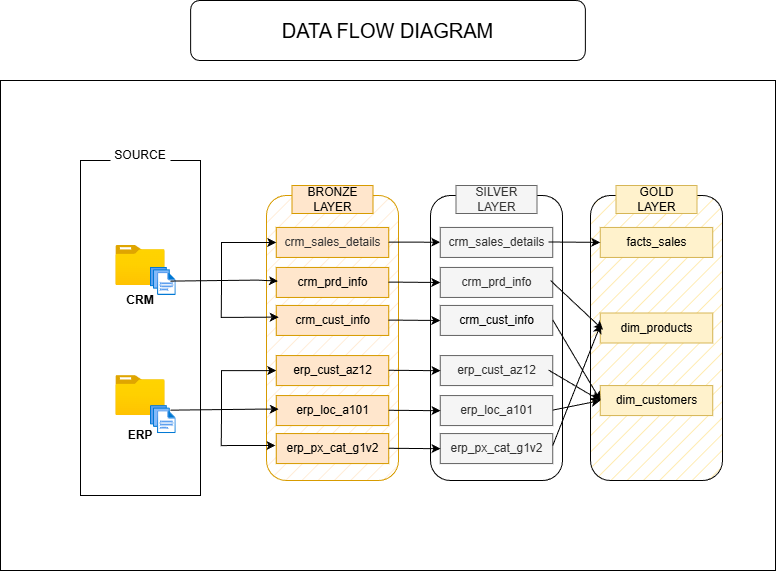

The diagram above was exported from draw.io. Its source (the exported page's mxGraphModel, read from the mxfile embedded in the PNG):
<mxGraphModel dx="1603" dy="-137" grid="1" gridSize="10" guides="1" tooltips="1" connect="1" arrows="1" fold="1" page="1" pageScale="1" pageWidth="850" pageHeight="1100" math="0" shadow="0">
  <root>
    <mxCell id="0" />
    <mxCell id="1" parent="0" />
    <mxCell id="g2eMXG646P4KQANh_3t4-22" parent="1" style="rounded=0;whiteSpace=wrap;html=1;" value="" vertex="1">
      <mxGeometry height="490" width="775" x="50" y="1310" as="geometry" />
    </mxCell>
    <mxCell id="g2eMXG646P4KQANh_3t4-45" parent="1" style="rounded=1;whiteSpace=wrap;html=1;" value="&lt;font style=&quot;font-size: 20px;&quot;&gt;DATA FLOW DIAGRAM&lt;/font&gt;" vertex="1">
      <mxGeometry height="60" width="394.64" x="240.18" y="1230" as="geometry" />
    </mxCell>
    <mxCell id="g2eMXG646P4KQANh_3t4-75" parent="1" style="rounded=0;whiteSpace=wrap;html=1;fillColor=none;" value="" vertex="1">
      <mxGeometry height="335" width="120" x="130" y="1390" as="geometry" />
    </mxCell>
    <mxCell id="g2eMXG646P4KQANh_3t4-76" parent="1" style="image;aspect=fixed;html=1;points=[];align=center;fontSize=12;image=img/lib/azure2/general/Folder_Blank.svg;" value="" vertex="1">
      <mxGeometry height="40" width="49.29" x="165.36" y="1475" as="geometry" />
    </mxCell>
    <mxCell id="g2eMXG646P4KQANh_3t4-77" parent="1" style="text;html=1;whiteSpace=wrap;strokeColor=none;fillColor=none;align=center;verticalAlign=middle;rounded=0;" value="&lt;b&gt;CRM&lt;/b&gt;" vertex="1">
      <mxGeometry height="30" width="60" x="160" y="1515" as="geometry" />
    </mxCell>
    <mxCell id="g2eMXG646P4KQANh_3t4-78" parent="1" style="image;aspect=fixed;html=1;points=[];align=center;fontSize=12;image=img/lib/azure2/general/Folder_Blank.svg;" value="" vertex="1">
      <mxGeometry height="40" width="49.29" x="165.36" y="1605.07" as="geometry" />
    </mxCell>
    <mxCell id="g2eMXG646P4KQANh_3t4-79" parent="1" style="image;aspect=fixed;html=1;points=[];align=center;fontSize=12;image=img/lib/azure2/general/Files.svg;" value="" vertex="1">
      <mxGeometry height="28.13" width="25.72" x="200" y="1496.87" as="geometry" />
    </mxCell>
    <mxCell id="g2eMXG646P4KQANh_3t4-80" parent="1" style="image;aspect=fixed;html=1;points=[];align=center;fontSize=12;image=img/lib/azure2/general/Files.svg;" value="" vertex="1">
      <mxGeometry height="28.13" width="25.72" x="200" y="1635.07" as="geometry" />
    </mxCell>
    <mxCell id="g2eMXG646P4KQANh_3t4-81" parent="1" style="text;html=1;whiteSpace=wrap;strokeColor=none;fillColor=none;align=center;verticalAlign=middle;rounded=0;" value="&lt;b&gt;ERP&lt;/b&gt;" vertex="1">
      <mxGeometry height="20" width="60" x="160" y="1655.07" as="geometry" />
    </mxCell>
    <mxCell id="g2eMXG646P4KQANh_3t4-82" parent="1" style="rounded=1;whiteSpace=wrap;html=1;fillColor=#ffe6cc;shadow=0;glass=0;fillStyle=hatch;strokeColor=#d79b00;" value="" vertex="1">
      <mxGeometry height="285" width="132" x="316" y="1425" as="geometry" />
    </mxCell>
    <mxCell id="g2eMXG646P4KQANh_3t4-83" parent="1" style="text;html=1;whiteSpace=wrap;strokeColor=#d79b00;fillColor=#ffe6cc;align=center;verticalAlign=middle;rounded=0;" value="&lt;span style=&quot;color: rgb(51, 51, 51);&quot;&gt;crm_sales_details&lt;/span&gt;" vertex="1">
      <mxGeometry height="30" width="112.5" x="325.75" y="1456.94" as="geometry" />
    </mxCell>
    <mxCell id="g2eMXG646P4KQANh_3t4-84" parent="1" style="text;html=1;whiteSpace=wrap;strokeColor=#d79b00;fillColor=#ffe6cc;align=center;verticalAlign=middle;rounded=0;" value="crm_prd_info" vertex="1">
      <mxGeometry height="30" width="112.5" x="325.75" y="1496.94" as="geometry" />
    </mxCell>
    <mxCell id="g2eMXG646P4KQANh_3t4-85" parent="1" style="text;html=1;whiteSpace=wrap;strokeColor=#d79b00;fillColor=#ffe6cc;align=center;verticalAlign=middle;rounded=0;" value="crm_cust_info" vertex="1">
      <mxGeometry height="30" width="112.5" x="325.75" y="1534.94" as="geometry" />
    </mxCell>
    <mxCell id="g2eMXG646P4KQANh_3t4-86" parent="1" style="text;html=1;whiteSpace=wrap;strokeColor=#d79b00;fillColor=#ffe6cc;align=center;verticalAlign=middle;rounded=0;" value="BRONZE LAYER" vertex="1">
      <mxGeometry height="28" width="81" x="341.5" y="1415" as="geometry" />
    </mxCell>
    <mxCell id="g2eMXG646P4KQANh_3t4-87" edge="1" parent="1" style="endArrow=classic;html=1;rounded=0;entryX=0.015;entryY=0.455;entryDx=0;entryDy=0;entryPerimeter=0;" target="g2eMXG646P4KQANh_3t4-84" value="">
      <mxGeometry height="50" relative="1" width="50" as="geometry">
        <Array as="points">
          <mxPoint x="307" y="1509.6" />
        </Array>
        <mxPoint x="220" y="1510.6" as="sourcePoint" />
        <mxPoint x="317.01250000000005" y="1509.4099999999999" as="targetPoint" />
      </mxGeometry>
    </mxCell>
    <mxCell id="g2eMXG646P4KQANh_3t4-88" edge="1" parent="1" style="edgeStyle=none;orthogonalLoop=1;jettySize=auto;html=1;rounded=0;" target="g2eMXG646P4KQANh_3t4-83" value="">
      <mxGeometry relative="1" width="100" as="geometry">
        <Array as="points">
          <mxPoint x="271" y="1471.94" />
        </Array>
        <mxPoint x="271" y="1516.94" as="sourcePoint" />
        <mxPoint x="308" y="1489.94" as="targetPoint" />
      </mxGeometry>
    </mxCell>
    <mxCell id="g2eMXG646P4KQANh_3t4-89" edge="1" parent="1" style="edgeStyle=none;orthogonalLoop=1;jettySize=auto;html=1;rounded=0;entryX=0.022;entryY=0.389;entryDx=0;entryDy=0;entryPerimeter=0;" target="g2eMXG646P4KQANh_3t4-85" value="">
      <mxGeometry relative="1" width="100" as="geometry">
        <Array as="points">
          <mxPoint x="270.75" y="1546.94" />
        </Array>
        <mxPoint x="271" y="1516.94" as="sourcePoint" />
        <mxPoint x="313.75" y="1546.94" as="targetPoint" />
      </mxGeometry>
    </mxCell>
    <mxCell id="g2eMXG646P4KQANh_3t4-90" parent="1" style="text;html=1;whiteSpace=wrap;strokeColor=#d79b00;fillColor=#ffe6cc;align=center;verticalAlign=middle;rounded=0;" value="erp_cust_az12" vertex="1">
      <mxGeometry height="30" width="112.5" x="325.75" y="1585.07" as="geometry" />
    </mxCell>
    <mxCell id="g2eMXG646P4KQANh_3t4-91" parent="1" style="text;html=1;whiteSpace=wrap;strokeColor=#d79b00;fillColor=#ffe6cc;align=center;verticalAlign=middle;rounded=0;" value="erp_loc_a101" vertex="1">
      <mxGeometry height="30" width="112.5" x="325.75" y="1625.07" as="geometry" />
    </mxCell>
    <mxCell id="g2eMXG646P4KQANh_3t4-92" parent="1" style="text;html=1;whiteSpace=wrap;strokeColor=#d79b00;fillColor=#ffe6cc;align=center;verticalAlign=middle;rounded=0;" value="erp_px_cat_g1v2" vertex="1">
      <mxGeometry height="30" width="112.5" x="325.75" y="1663.07" as="geometry" />
    </mxCell>
    <mxCell id="g2eMXG646P4KQANh_3t4-93" edge="1" parent="1" style="edgeStyle=none;orthogonalLoop=1;jettySize=auto;html=1;rounded=0;" target="g2eMXG646P4KQANh_3t4-90" value="">
      <mxGeometry relative="1" width="100" as="geometry">
        <Array as="points">
          <mxPoint x="271" y="1600.07" />
        </Array>
        <mxPoint x="271" y="1645.07" as="sourcePoint" />
        <mxPoint x="308" y="1618.07" as="targetPoint" />
      </mxGeometry>
    </mxCell>
    <mxCell id="g2eMXG646P4KQANh_3t4-94" edge="1" parent="1" style="edgeStyle=none;orthogonalLoop=1;jettySize=auto;html=1;rounded=0;" value="">
      <mxGeometry relative="1" width="100" as="geometry">
        <Array as="points">
          <mxPoint x="270.75" y="1675.07" />
        </Array>
        <mxPoint x="271" y="1645.07" as="sourcePoint" />
        <mxPoint x="325" y="1675" as="targetPoint" />
      </mxGeometry>
    </mxCell>
    <mxCell id="g2eMXG646P4KQANh_3t4-95" edge="1" parent="1" style="endArrow=classic;html=1;rounded=0;entryX=0.022;entryY=0.451;entryDx=0;entryDy=0;entryPerimeter=0;" target="g2eMXG646P4KQANh_3t4-91" value="">
      <mxGeometry height="50" relative="1" width="50" as="geometry">
        <Array as="points">
          <mxPoint x="307" y="1638.66" />
        </Array>
        <mxPoint x="220" y="1639.66" as="sourcePoint" />
        <mxPoint x="317.01250000000005" y="1638.47" as="targetPoint" />
      </mxGeometry>
    </mxCell>
    <mxCell id="g2eMXG646P4KQANh_3t4-96" parent="1" style="text;html=1;whiteSpace=wrap;strokeColor=none;fillColor=default;align=center;verticalAlign=middle;rounded=0;" value="SOURCE" vertex="1">
      <mxGeometry height="30" width="60" x="160" y="1370" as="geometry" />
    </mxCell>
    <mxCell id="g2eMXG646P4KQANh_3t4-97" parent="1" style="rounded=1;whiteSpace=wrap;html=1;fillColor=none;" value="" vertex="1">
      <mxGeometry height="285" width="132" x="480" y="1425" as="geometry" />
    </mxCell>
    <mxCell id="g2eMXG646P4KQANh_3t4-98" parent="1" style="text;html=1;whiteSpace=wrap;strokeColor=#666666;fillColor=#f5f5f5;align=center;verticalAlign=middle;rounded=0;fontColor=#333333;" value="crm_sales_details" vertex="1">
      <mxGeometry height="30" width="112.5" x="489.75" y="1456.94" as="geometry" />
    </mxCell>
    <mxCell id="g2eMXG646P4KQANh_3t4-99" parent="1" style="text;html=1;whiteSpace=wrap;strokeColor=#666666;fillColor=#f5f5f5;align=center;verticalAlign=middle;rounded=0;fontColor=#333333;" value="crm_prd_info" vertex="1">
      <mxGeometry height="30" width="112.5" x="489.75" y="1496.94" as="geometry" />
    </mxCell>
    <mxCell id="g2eMXG646P4KQANh_3t4-100" parent="1" style="text;html=1;whiteSpace=wrap;strokeColor=#666666;fillColor=#f5f5f5;align=center;verticalAlign=middle;rounded=0;fontColor=#333333;" value="&lt;span style=&quot;color: rgb(0, 0, 0);&quot;&gt;crm_cust_info&lt;/span&gt;" vertex="1">
      <mxGeometry height="30" width="112.5" x="489.75" y="1534.94" as="geometry" />
    </mxCell>
    <mxCell id="g2eMXG646P4KQANh_3t4-101" parent="1" style="text;html=1;whiteSpace=wrap;strokeColor=#666666;fillColor=#f5f5f5;align=center;verticalAlign=middle;rounded=0;fontColor=#333333;" value="SILVER&lt;div&gt;LAYER&lt;/div&gt;" vertex="1">
      <mxGeometry height="28" width="81" x="505.5" y="1415" as="geometry" />
    </mxCell>
    <mxCell id="g2eMXG646P4KQANh_3t4-102" parent="1" style="text;html=1;whiteSpace=wrap;strokeColor=#666666;fillColor=#f5f5f5;align=center;verticalAlign=middle;rounded=0;fontColor=#333333;" value="erp_cust_az12" vertex="1">
      <mxGeometry height="30" width="112.5" x="489.75" y="1585.07" as="geometry" />
    </mxCell>
    <mxCell id="g2eMXG646P4KQANh_3t4-103" parent="1" style="text;html=1;whiteSpace=wrap;strokeColor=#666666;fillColor=#f5f5f5;align=center;verticalAlign=middle;rounded=0;fontColor=#333333;" value="erp_loc_a101" vertex="1">
      <mxGeometry height="30" width="112.5" x="489.75" y="1625.07" as="geometry" />
    </mxCell>
    <mxCell id="g2eMXG646P4KQANh_3t4-104" parent="1" style="text;html=1;whiteSpace=wrap;strokeColor=#666666;fillColor=#f5f5f5;align=center;verticalAlign=middle;rounded=0;fontColor=#333333;" value="erp_px_cat_g1v2" vertex="1">
      <mxGeometry height="30" width="112.5" x="489.75" y="1663.07" as="geometry" />
    </mxCell>
    <mxCell id="g2eMXG646P4KQANh_3t4-105" edge="1" parent="1" style="edgeStyle=none;orthogonalLoop=1;jettySize=auto;html=1;rounded=0;" target="g2eMXG646P4KQANh_3t4-98" value="">
      <mxGeometry relative="1" width="100" as="geometry">
        <Array as="points" />
        <mxPoint x="438.25" y="1471.57" as="sourcePoint" />
        <mxPoint x="488.25" y="1471.57" as="targetPoint" />
      </mxGeometry>
    </mxCell>
    <mxCell id="g2eMXG646P4KQANh_3t4-106" edge="1" parent="1" style="edgeStyle=none;orthogonalLoop=1;jettySize=auto;html=1;rounded=0;" value="">
      <mxGeometry relative="1" width="100" as="geometry">
        <Array as="points" />
        <mxPoint x="438" y="1511.57" as="sourcePoint" />
        <mxPoint x="489.75" y="1512" as="targetPoint" />
      </mxGeometry>
    </mxCell>
    <mxCell id="g2eMXG646P4KQANh_3t4-107" edge="1" parent="1" style="edgeStyle=none;orthogonalLoop=1;jettySize=auto;html=1;rounded=0;" value="">
      <mxGeometry relative="1" width="100" as="geometry">
        <Array as="points" />
        <mxPoint x="438" y="1549.57" as="sourcePoint" />
        <mxPoint x="489.75" y="1550" as="targetPoint" />
      </mxGeometry>
    </mxCell>
    <mxCell id="g2eMXG646P4KQANh_3t4-108" edge="1" parent="1" style="edgeStyle=none;orthogonalLoop=1;jettySize=auto;html=1;rounded=0;" value="">
      <mxGeometry relative="1" width="100" as="geometry">
        <Array as="points" />
        <mxPoint x="438.25" y="1599.77" as="sourcePoint" />
        <mxPoint x="490" y="1600.2" as="targetPoint" />
      </mxGeometry>
    </mxCell>
    <mxCell id="g2eMXG646P4KQANh_3t4-109" edge="1" parent="1" style="edgeStyle=none;orthogonalLoop=1;jettySize=auto;html=1;rounded=0;" value="">
      <mxGeometry relative="1" width="100" as="geometry">
        <Array as="points" />
        <mxPoint x="438.25" y="1677.77" as="sourcePoint" />
        <mxPoint x="490" y="1678.2" as="targetPoint" />
      </mxGeometry>
    </mxCell>
    <mxCell id="g2eMXG646P4KQANh_3t4-110" edge="1" parent="1" style="edgeStyle=none;orthogonalLoop=1;jettySize=auto;html=1;rounded=0;" value="">
      <mxGeometry relative="1" width="100" as="geometry">
        <Array as="points" />
        <mxPoint x="438.25" y="1639.77" as="sourcePoint" />
        <mxPoint x="490" y="1640.2" as="targetPoint" />
      </mxGeometry>
    </mxCell>
    <mxCell id="g2eMXG646P4KQANh_3t4-111" parent="1" style="rounded=1;whiteSpace=wrap;html=1;fillColor=#FFE599;strokeColor=light-dark(#030303, #6d5100);fillStyle=hatch;" value="" vertex="1">
      <mxGeometry height="285" width="132" x="640" y="1425" as="geometry" />
    </mxCell>
    <mxCell id="g2eMXG646P4KQANh_3t4-112" parent="1" style="text;html=1;whiteSpace=wrap;strokeColor=#d6b656;fillColor=#fff2cc;align=center;verticalAlign=middle;rounded=0;" value="dim_customers" vertex="1">
      <mxGeometry height="30" width="112.5" x="649.75" y="1615.07" as="geometry" />
    </mxCell>
    <mxCell id="g2eMXG646P4KQANh_3t4-113" parent="1" style="text;html=1;whiteSpace=wrap;strokeColor=#d6b656;fillColor=#fff2cc;align=center;verticalAlign=middle;rounded=0;" value="dim_products" vertex="1">
      <mxGeometry height="30" width="112.5" x="649.75" y="1542.5" as="geometry" />
    </mxCell>
    <mxCell id="g2eMXG646P4KQANh_3t4-114" parent="1" style="text;html=1;whiteSpace=wrap;strokeColor=#d6b656;fillColor=#fff2cc;align=center;verticalAlign=middle;rounded=0;" value="facts_sales" vertex="1">
      <mxGeometry height="30" width="112.5" x="649.75" y="1456.94" as="geometry" />
    </mxCell>
    <mxCell id="g2eMXG646P4KQANh_3t4-115" parent="1" style="text;html=1;whiteSpace=wrap;strokeColor=#d6b656;fillColor=#fff2cc;align=center;verticalAlign=middle;rounded=0;" value="GOLD&lt;div&gt;LAYER&lt;/div&gt;" vertex="1">
      <mxGeometry height="28" width="81" x="665.5" y="1415" as="geometry" />
    </mxCell>
    <mxCell id="g2eMXG646P4KQANh_3t4-116" edge="1" parent="1" style="edgeStyle=none;orthogonalLoop=1;jettySize=auto;html=1;rounded=0;" value="">
      <mxGeometry relative="1" width="100" as="geometry">
        <Array as="points" />
        <mxPoint x="598" y="1471.46" as="sourcePoint" />
        <mxPoint x="649.75" y="1471.89" as="targetPoint" />
      </mxGeometry>
    </mxCell>
    <mxCell id="g2eMXG646P4KQANh_3t4-117" edge="1" parent="1" style="edgeStyle=none;orthogonalLoop=1;jettySize=auto;html=1;rounded=0;entryX=0.025;entryY=0.56;entryDx=0;entryDy=0;entryPerimeter=0;" target="g2eMXG646P4KQANh_3t4-113" value="">
      <mxGeometry relative="1" width="100" as="geometry">
        <Array as="points" />
        <mxPoint x="600" y="1510" as="sourcePoint" />
        <mxPoint x="650" y="1560" as="targetPoint" />
      </mxGeometry>
    </mxCell>
    <mxCell id="g2eMXG646P4KQANh_3t4-118" edge="1" parent="1" style="edgeStyle=none;orthogonalLoop=1;jettySize=auto;html=1;rounded=0;" value="">
      <mxGeometry relative="1" width="100" as="geometry">
        <Array as="points" />
        <mxPoint x="602.25" y="1549.46" as="sourcePoint" />
        <mxPoint x="650" y="1630" as="targetPoint" />
      </mxGeometry>
    </mxCell>
    <mxCell id="g2eMXG646P4KQANh_3t4-119" edge="1" parent="1" style="edgeStyle=none;orthogonalLoop=1;jettySize=auto;html=1;rounded=0;entryX=0;entryY=0.5;entryDx=0;entryDy=0;" target="g2eMXG646P4KQANh_3t4-112" value="">
      <mxGeometry relative="1" width="100" as="geometry">
        <Array as="points" />
        <mxPoint x="598" y="1599.5900000000001" as="sourcePoint" />
        <mxPoint x="649.75" y="1600.02" as="targetPoint" />
      </mxGeometry>
    </mxCell>
    <mxCell id="g2eMXG646P4KQANh_3t4-120" edge="1" parent="1" style="edgeStyle=none;orthogonalLoop=1;jettySize=auto;html=1;rounded=0;entryX=0;entryY=0.5;entryDx=0;entryDy=0;" target="g2eMXG646P4KQANh_3t4-112" value="">
      <mxGeometry relative="1" width="100" as="geometry">
        <Array as="points" />
        <mxPoint x="602.25" y="1639.5900000000001" as="sourcePoint" />
        <mxPoint x="654" y="1640.02" as="targetPoint" />
      </mxGeometry>
    </mxCell>
    <mxCell id="g2eMXG646P4KQANh_3t4-121" edge="1" parent="1" style="edgeStyle=none;orthogonalLoop=1;jettySize=auto;html=1;rounded=0;entryX=0.003;entryY=0.386;entryDx=0;entryDy=0;entryPerimeter=0;" target="g2eMXG646P4KQANh_3t4-113" value="">
      <mxGeometry relative="1" width="100" as="geometry">
        <Array as="points" />
        <mxPoint x="602.25" y="1675.0700000000002" as="sourcePoint" />
        <mxPoint x="654" y="1675.5" as="targetPoint" />
      </mxGeometry>
    </mxCell>
  </root>
</mxGraphModel>